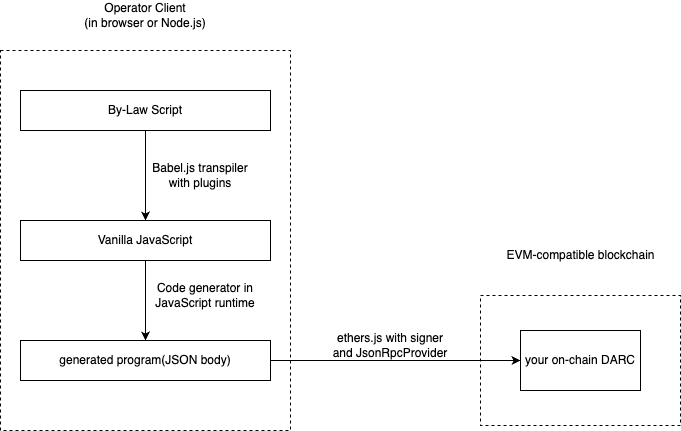

The diagram above was exported from draw.io. Its source (the exported page's mxGraphModel, read from the mxfile embedded in the PNG):
<mxGraphModel dx="1309" dy="759" grid="1" gridSize="10" guides="1" tooltips="1" connect="1" arrows="1" fold="1" page="1" pageScale="1" pageWidth="1920" pageHeight="1200" math="0" shadow="0">
  <root>
    <mxCell id="0" />
    <mxCell id="1" parent="0" />
    <mxCell id="ZUWSlhSXogH75XPn63zN-2" value="" style="rounded=0;whiteSpace=wrap;html=1;dashed=1;" vertex="1" parent="1">
      <mxGeometry x="70" y="180" width="290" height="380" as="geometry" />
    </mxCell>
    <mxCell id="ZUWSlhSXogH75XPn63zN-7" value="" style="edgeStyle=orthogonalEdgeStyle;rounded=0;orthogonalLoop=1;jettySize=auto;html=1;" edge="1" parent="1" source="ZUWSlhSXogH75XPn63zN-3" target="ZUWSlhSXogH75XPn63zN-4">
      <mxGeometry relative="1" as="geometry" />
    </mxCell>
    <mxCell id="ZUWSlhSXogH75XPn63zN-3" value="By-Law Script" style="rounded=0;whiteSpace=wrap;html=1;" vertex="1" parent="1">
      <mxGeometry x="90" y="220" width="250" height="40" as="geometry" />
    </mxCell>
    <mxCell id="ZUWSlhSXogH75XPn63zN-8" value="" style="edgeStyle=orthogonalEdgeStyle;rounded=0;orthogonalLoop=1;jettySize=auto;html=1;" edge="1" parent="1" source="ZUWSlhSXogH75XPn63zN-4" target="ZUWSlhSXogH75XPn63zN-5">
      <mxGeometry relative="1" as="geometry" />
    </mxCell>
    <mxCell id="ZUWSlhSXogH75XPn63zN-4" value="Vanilla JavaScript" style="rounded=0;whiteSpace=wrap;html=1;" vertex="1" parent="1">
      <mxGeometry x="90" y="350" width="250" height="40" as="geometry" />
    </mxCell>
    <mxCell id="ZUWSlhSXogH75XPn63zN-5" value="generated program(JSON body)" style="rounded=0;whiteSpace=wrap;html=1;" vertex="1" parent="1">
      <mxGeometry x="90" y="470" width="250" height="40" as="geometry" />
    </mxCell>
    <mxCell id="ZUWSlhSXogH75XPn63zN-6" value="Operator Client &lt;br&gt;(in browser or Node.js)" style="text;html=1;strokeColor=none;fillColor=none;align=center;verticalAlign=middle;whiteSpace=wrap;rounded=0;" vertex="1" parent="1">
      <mxGeometry x="145" y="130" width="140" height="30" as="geometry" />
    </mxCell>
    <mxCell id="ZUWSlhSXogH75XPn63zN-9" value="" style="rounded=0;whiteSpace=wrap;html=1;dashed=1;" vertex="1" parent="1">
      <mxGeometry x="550" y="425" width="200" height="130" as="geometry" />
    </mxCell>
    <mxCell id="ZUWSlhSXogH75XPn63zN-10" value="EVM-compatible blockchain" style="text;html=1;strokeColor=none;fillColor=none;align=center;verticalAlign=middle;whiteSpace=wrap;rounded=0;" vertex="1" parent="1">
      <mxGeometry x="562.5" y="370" width="175" height="30" as="geometry" />
    </mxCell>
    <mxCell id="ZUWSlhSXogH75XPn63zN-11" value="your on-chain DARC" style="rounded=0;whiteSpace=wrap;html=1;" vertex="1" parent="1">
      <mxGeometry x="590" y="460" width="120" height="60" as="geometry" />
    </mxCell>
    <mxCell id="ZUWSlhSXogH75XPn63zN-12" style="edgeStyle=orthogonalEdgeStyle;rounded=0;orthogonalLoop=1;jettySize=auto;html=1;" edge="1" parent="1" source="ZUWSlhSXogH75XPn63zN-5" target="ZUWSlhSXogH75XPn63zN-11">
      <mxGeometry relative="1" as="geometry" />
    </mxCell>
    <mxCell id="ZUWSlhSXogH75XPn63zN-14" value="Babel.js transpiler with plugins" style="text;html=1;strokeColor=none;fillColor=none;align=center;verticalAlign=middle;whiteSpace=wrap;rounded=0;" vertex="1" parent="1">
      <mxGeometry x="210" y="290" width="120" height="30" as="geometry" />
    </mxCell>
    <mxCell id="ZUWSlhSXogH75XPn63zN-15" value="Code generator in JavaScript runtime" style="text;html=1;strokeColor=none;fillColor=none;align=center;verticalAlign=middle;whiteSpace=wrap;rounded=0;" vertex="1" parent="1">
      <mxGeometry x="220" y="410" width="110" height="30" as="geometry" />
    </mxCell>
    <mxCell id="ZUWSlhSXogH75XPn63zN-16" value="ethers.js with signer and JsonRpcProvider" style="text;html=1;strokeColor=none;fillColor=none;align=center;verticalAlign=middle;whiteSpace=wrap;rounded=0;" vertex="1" parent="1">
      <mxGeometry x="400" y="460" width="120" height="30" as="geometry" />
    </mxCell>
  </root>
</mxGraphModel>